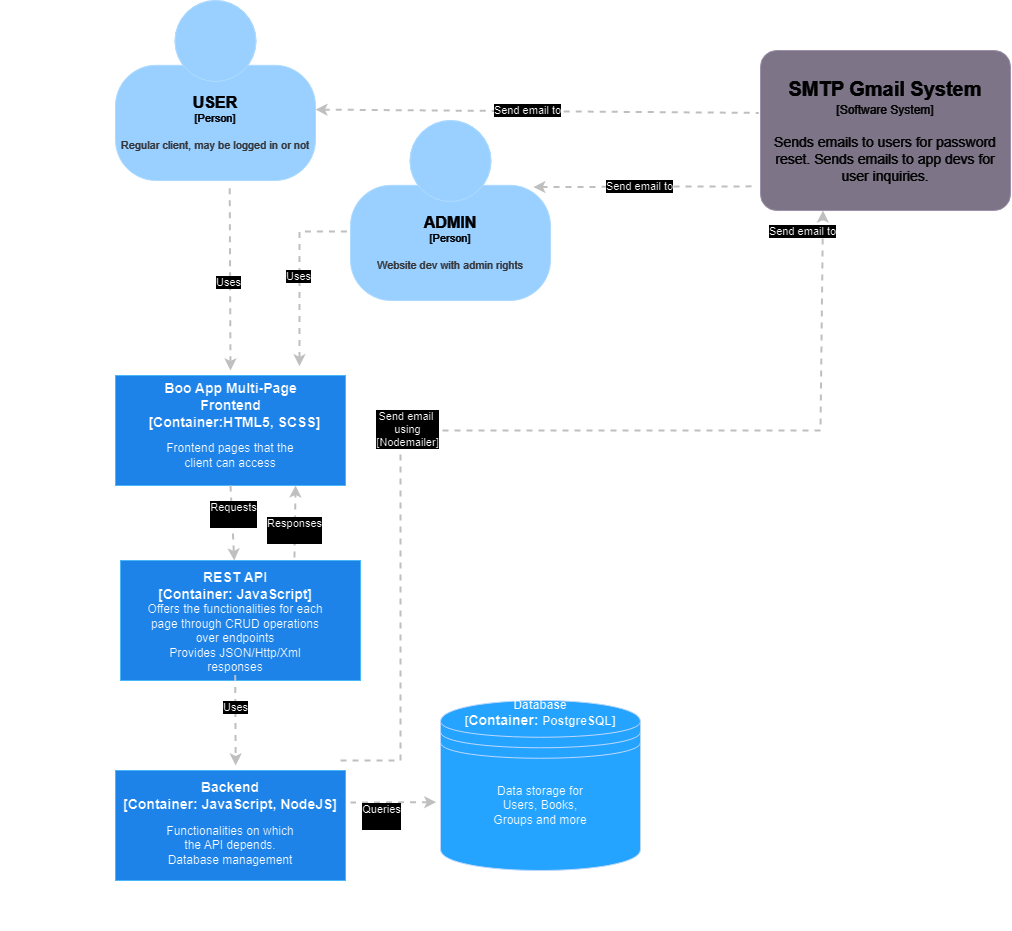

The diagram above was exported from draw.io. Its source (the exported page's mxGraphModel, read from the mxfile embedded in the PNG):
<mxGraphModel dx="1480" dy="511" grid="1" gridSize="10" guides="1" tooltips="1" connect="1" arrows="1" fold="1" page="1" pageScale="1" pageWidth="1654" pageHeight="1169" math="0" shadow="0">
  <root>
    <mxCell id="0" />
    <mxCell id="1" parent="0" />
    <mxCell id="jNGV8FqyBqJjFoqD9PFL-2" value="" style="rounded=0;whiteSpace=wrap;html=1;fillColor=none;dashed=1;dashPattern=12 12;" parent="1" vertex="1">
      <mxGeometry x="100" y="470" width="660" height="520" as="geometry" />
    </mxCell>
    <mxCell id="HtPA1-4ylA8Rwg47DFl4-1" value="" style="edgeStyle=none;rounded=0;html=1;entryX=0.571;entryY=1.014;jettySize=auto;orthogonalLoop=1;strokeColor=#404040;strokeWidth=2;fontColor=#000000;jumpStyle=none;endArrow=none;endFill=0;startArrow=classic;dashed=1;entryDx=0;entryDy=0;startFill=1;entryPerimeter=0;" parent="1" target="Zoqcb9WRk-eeoA1-m7v2-2" edge="1">
      <mxGeometry width="100" relative="1" as="geometry">
        <mxPoint x="330" y="470" as="sourcePoint" />
        <mxPoint x="450" y="320.0000000000002" as="targetPoint" />
      </mxGeometry>
    </mxCell>
    <mxCell id="HtPA1-4ylA8Rwg47DFl4-2" value="Uses" style="edgeLabel;html=1;align=center;verticalAlign=middle;resizable=0;points=[];" parent="HtPA1-4ylA8Rwg47DFl4-1" connectable="0" vertex="1">
      <mxGeometry x="-0.0496" y="2" relative="1" as="geometry">
        <mxPoint as="offset" />
      </mxGeometry>
    </mxCell>
    <mxCell id="HtPA1-4ylA8Rwg47DFl4-3" value="" style="rounded=0;whiteSpace=wrap;html=1;fillColor=#3399FF;fontColor=#ffffff;strokeColor=#006EAF;" parent="1" vertex="1">
      <mxGeometry x="215" y="475" width="230" height="110" as="geometry" />
    </mxCell>
    <mxCell id="HtPA1-4ylA8Rwg47DFl4-4" value="&lt;div&gt;&lt;font style=&quot;font-size: 14px;&quot;&gt;&lt;b&gt;Boo App Multi-Page Frontend&lt;/b&gt;&lt;/font&gt;&lt;/div&gt;&lt;div&gt;&lt;b style=&quot;background-color: initial; font-size: 14px;&quot;&gt;&amp;nbsp; [&lt;/b&gt;&lt;b style=&quot;background-color: initial; font-size: 14px;&quot;&gt;Container:&lt;/b&gt;&lt;b style=&quot;background-color: initial; font-size: 14px;&quot;&gt;HTML5, SCSS]&lt;/b&gt;&lt;/div&gt;" style="text;html=1;align=center;verticalAlign=middle;whiteSpace=wrap;rounded=0;" parent="1" vertex="1">
      <mxGeometry x="237.5" y="480" width="185" height="50" as="geometry" />
    </mxCell>
    <mxCell id="HtPA1-4ylA8Rwg47DFl4-5" value="Frontend pages that the client can access" style="text;html=1;align=center;verticalAlign=middle;whiteSpace=wrap;rounded=0;" parent="1" vertex="1">
      <mxGeometry x="255" y="540" width="150" height="30" as="geometry" />
    </mxCell>
    <mxCell id="HtPA1-4ylA8Rwg47DFl4-6" value="" style="edgeStyle=none;rounded=0;html=1;jettySize=auto;orthogonalLoop=1;strokeColor=#404040;strokeWidth=2;fontColor=#000000;jumpStyle=none;endArrow=classic;endFill=1;startArrow=none;dashed=1;exitX=0.5;exitY=1;exitDx=0;exitDy=0;" parent="1" edge="1" target="HtPA1-4ylA8Rwg47DFl4-9" source="HtPA1-4ylA8Rwg47DFl4-3">
      <mxGeometry width="100" relative="1" as="geometry">
        <mxPoint x="450" y="529.57" as="sourcePoint" />
        <mxPoint x="550" y="529.57" as="targetPoint" />
      </mxGeometry>
    </mxCell>
    <mxCell id="HtPA1-4ylA8Rwg47DFl4-8" value="Requests&lt;div&gt;&lt;br&gt;&lt;/div&gt;" style="edgeLabel;html=1;align=center;verticalAlign=middle;resizable=0;points=[];" parent="HtPA1-4ylA8Rwg47DFl4-6" connectable="0" vertex="1">
      <mxGeometry x="-0.2383" y="1" relative="1" as="geometry">
        <mxPoint as="offset" />
      </mxGeometry>
    </mxCell>
    <mxCell id="HtPA1-4ylA8Rwg47DFl4-7" value="" style="rounded=0;whiteSpace=wrap;html=1;fillColor=#3399FF;fontColor=#ffffff;strokeColor=#006EAF;" parent="1" vertex="1">
      <mxGeometry x="220" y="660" width="240" height="120" as="geometry" />
    </mxCell>
    <mxCell id="HtPA1-4ylA8Rwg47DFl4-9" value="&lt;div style=&quot;font-size: 14px;&quot;&gt;&lt;font style=&quot;font-size: 14px;&quot;&gt;&lt;b&gt;REST API&lt;/b&gt;&lt;/font&gt;&lt;/div&gt;&lt;div style=&quot;font-size: 14px;&quot;&gt;&lt;b style=&quot;background-color: initial;&quot;&gt;[&lt;/b&gt;&lt;b style=&quot;background-color: initial;&quot;&gt;Container:&amp;nbsp;&lt;/b&gt;&lt;b style=&quot;background-color: initial;&quot;&gt;JavaScript]&lt;/b&gt;&lt;/div&gt;" style="text;html=1;align=center;verticalAlign=middle;whiteSpace=wrap;rounded=0;" parent="1" vertex="1">
      <mxGeometry x="260" y="660" width="150" height="50" as="geometry" />
    </mxCell>
    <mxCell id="HtPA1-4ylA8Rwg47DFl4-10" value="Offers the functionalities for each page through CRUD operations over endpoints&lt;div&gt;&lt;span style=&quot;background-color: initial;&quot;&gt;Provides JSON/Http/Xml responses&lt;/span&gt;&lt;br&gt;&lt;/div&gt;&lt;div&gt;&lt;div&gt;&lt;br&gt;&lt;/div&gt;&lt;/div&gt;" style="text;html=1;align=center;verticalAlign=middle;whiteSpace=wrap;rounded=0;" parent="1" vertex="1">
      <mxGeometry x="245" y="710" width="180" height="70" as="geometry" />
    </mxCell>
    <mxCell id="HtPA1-4ylA8Rwg47DFl4-13" value="" style="edgeStyle=none;rounded=0;html=1;jettySize=auto;orthogonalLoop=1;strokeColor=#404040;strokeWidth=2;fontColor=#000000;jumpStyle=none;endArrow=classic;endFill=1;startArrow=none;dashed=1;exitX=0.414;exitY=1.063;exitDx=0;exitDy=0;exitPerimeter=0;" parent="1" edge="1">
      <mxGeometry width="100" relative="1" as="geometry">
        <mxPoint x="334.69999999999993" y="774.41" as="sourcePoint" />
        <mxPoint x="335.17999999999995" y="865" as="targetPoint" />
      </mxGeometry>
    </mxCell>
    <mxCell id="HtPA1-4ylA8Rwg47DFl4-17" value="Uses" style="edgeLabel;html=1;align=center;verticalAlign=middle;resizable=0;points=[];" parent="HtPA1-4ylA8Rwg47DFl4-13" connectable="0" vertex="1">
      <mxGeometry x="-0.2969" y="-3" relative="1" as="geometry">
        <mxPoint x="3" as="offset" />
      </mxGeometry>
    </mxCell>
    <mxCell id="HtPA1-4ylA8Rwg47DFl4-14" value="" style="rounded=0;whiteSpace=wrap;html=1;fillColor=#3399FF;fontColor=#ffffff;strokeColor=#006EAF;" parent="1" vertex="1">
      <mxGeometry x="215" y="870" width="230" height="110" as="geometry" />
    </mxCell>
    <mxCell id="HtPA1-4ylA8Rwg47DFl4-15" value="&lt;font style=&quot;font-size: 14px;&quot;&gt;&lt;b&gt;Backend&lt;/b&gt;&lt;/font&gt;&lt;div&gt;&lt;span style=&quot;font-size: 14px;&quot;&gt;&lt;b&gt;[&lt;/b&gt;&lt;/span&gt;&lt;b style=&quot;background-color: initial; font-size: 14px;&quot;&gt;Container:&amp;nbsp;&lt;/b&gt;&lt;b style=&quot;font-size: 14px; background-color: initial;&quot;&gt;JavaScript, NodeJS]&lt;/b&gt;&lt;/div&gt;" style="text;html=1;align=center;verticalAlign=middle;whiteSpace=wrap;rounded=0;" parent="1" vertex="1">
      <mxGeometry x="220" y="870" width="220" height="50" as="geometry" />
    </mxCell>
    <mxCell id="HtPA1-4ylA8Rwg47DFl4-16" value="Functionalities on which the API depends.&lt;div&gt;Database management&lt;/div&gt;" style="text;html=1;align=center;verticalAlign=middle;whiteSpace=wrap;rounded=0;" parent="1" vertex="1">
      <mxGeometry x="260" y="930" width="140" height="30" as="geometry" />
    </mxCell>
    <mxCell id="HtPA1-4ylA8Rwg47DFl4-18" value="" style="edgeStyle=none;rounded=0;html=1;jettySize=auto;orthogonalLoop=1;strokeColor=#404040;strokeWidth=2;fontColor=#000000;jumpStyle=none;endArrow=none;endFill=0;startArrow=classic;dashed=1;startFill=1;exitX=-0.021;exitY=0.598;exitDx=0;exitDy=0;exitPerimeter=0;" parent="1" edge="1" source="HtPA1-4ylA8Rwg47DFl4-19">
      <mxGeometry width="100" relative="1" as="geometry">
        <mxPoint x="700" y="920" as="sourcePoint" />
        <mxPoint x="450" y="902" as="targetPoint" />
      </mxGeometry>
    </mxCell>
    <mxCell id="HtPA1-4ylA8Rwg47DFl4-22" value="Queries&lt;div&gt;&lt;br&gt;&lt;/div&gt;" style="edgeLabel;html=1;align=center;verticalAlign=middle;resizable=0;points=[];" parent="HtPA1-4ylA8Rwg47DFl4-18" connectable="0" vertex="1">
      <mxGeometry x="-0.1835" y="-2" relative="1" as="geometry">
        <mxPoint x="-20" y="16" as="offset" />
      </mxGeometry>
    </mxCell>
    <mxCell id="HtPA1-4ylA8Rwg47DFl4-19" value="" style="shape=datastore;whiteSpace=wrap;html=1;fillColor=#007FFF;fontColor=#ffffff;strokeColor=#001DBC;" parent="1" vertex="1">
      <mxGeometry x="540" y="800" width="200" height="170" as="geometry" />
    </mxCell>
    <mxCell id="HtPA1-4ylA8Rwg47DFl4-20" value="&lt;b&gt;Database&lt;/b&gt;&lt;div&gt;&lt;b&gt;[&lt;/b&gt;&lt;b style=&quot;background-color: initial; font-size: 14px;&quot;&gt;Container:&amp;nbsp;&lt;/b&gt;&lt;b style=&quot;background-color: initial;&quot;&gt;PostgreSQL]&lt;/b&gt;&lt;/div&gt;" style="text;html=1;align=center;verticalAlign=middle;whiteSpace=wrap;rounded=0;" parent="1" vertex="1">
      <mxGeometry x="610" y="810" width="60" height="5" as="geometry" />
    </mxCell>
    <mxCell id="HtPA1-4ylA8Rwg47DFl4-21" value="Data storage for Users, Books, Groups and more" style="text;html=1;align=center;verticalAlign=middle;whiteSpace=wrap;rounded=0;" parent="1" vertex="1">
      <mxGeometry x="585" y="870" width="110" height="70" as="geometry" />
    </mxCell>
    <mxCell id="HtPA1-4ylA8Rwg47DFl4-23" value="&lt;div&gt;&lt;font style=&quot;font-size: 20px;&quot;&gt;&lt;b&gt;SMTP Gmail System&lt;/b&gt;&lt;/font&gt;&lt;/div&gt;&lt;div style=&quot;&quot;&gt;&lt;font style=&quot;font-size: 12px;&quot;&gt;[Software System]&lt;font style=&quot;font-size: 14px;&quot;&gt;&lt;br&gt;&lt;/font&gt;&lt;/font&gt;&lt;/div&gt;&lt;div style=&quot;font-size: 14px;&quot;&gt;&lt;font style=&quot;font-size: 14px;&quot;&gt;&lt;font style=&quot;font-size: 14px;&quot;&gt;&lt;br&gt;&lt;/font&gt;&lt;/font&gt;&lt;/div&gt;&lt;div style=&quot;font-size: 14px;&quot;&gt;&lt;font style=&quot;font-size: 14px;&quot;&gt;&lt;font style=&quot;font-size: 14px;&quot;&gt;Sends emails to users for password reset. Sends emails to app devs for user inquiries.&lt;br&gt;&lt;/font&gt;&lt;/font&gt;&lt;/div&gt;" style="rounded=1;whiteSpace=wrap;html=1;labelBackgroundColor=none;fillColor=#8C8496;fontColor=#ffffff;align=center;arcSize=10;strokeColor=#736782;metaEdit=1;resizable=0;points=[[0.25,0,0],[0.5,0,0],[0.75,0,0],[1,0.25,0],[1,0.5,0],[1,0.75,0],[0.75,1,0],[0.5,1,0],[0.25,1,0],[0,0.75,0],[0,0.5,0],[0,0.25,0]];" parent="1" vertex="1">
      <mxGeometry x="860" y="150" width="250" height="160" as="geometry" />
    </mxCell>
    <mxCell id="HtPA1-4ylA8Rwg47DFl4-24" value="" style="edgeStyle=none;rounded=0;html=1;entryX=0.25;entryY=1;jettySize=auto;orthogonalLoop=1;strokeColor=#404040;strokeWidth=2;fontColor=#000000;jumpStyle=none;endArrow=classic;endFill=1;startArrow=none;dashed=1;entryDx=0;entryDy=0;" parent="1" target="HtPA1-4ylA8Rwg47DFl4-23" edge="1">
      <mxGeometry width="100" relative="1" as="geometry">
        <mxPoint x="440" y="860" as="sourcePoint" />
        <mxPoint x="880" y="678.33" as="targetPoint" />
        <Array as="points">
          <mxPoint x="500" y="860" />
          <mxPoint x="500" y="530" />
          <mxPoint x="920" y="530" />
        </Array>
      </mxGeometry>
    </mxCell>
    <mxCell id="HtPA1-4ylA8Rwg47DFl4-25" value="Send email&amp;nbsp;&lt;div&gt;using&lt;/div&gt;&lt;div&gt;[Nodemailer]&lt;/div&gt;" style="edgeLabel;html=1;align=center;verticalAlign=middle;resizable=0;points=[];" parent="HtPA1-4ylA8Rwg47DFl4-24" connectable="0" vertex="1">
      <mxGeometry x="-0.2296" y="1" relative="1" as="geometry">
        <mxPoint y="-1" as="offset" />
      </mxGeometry>
    </mxCell>
    <mxCell id="HtPA1-4ylA8Rwg47DFl4-26" value="" style="edgeStyle=none;rounded=0;html=1;entryX=-0.007;entryY=0.39;jettySize=auto;orthogonalLoop=1;strokeColor=#404040;strokeWidth=2;fontColor=#000000;jumpStyle=none;endArrow=none;endFill=0;startArrow=classic;dashed=1;exitX=1;exitY=0.606;exitDx=0;exitDy=0;exitPerimeter=0;startFill=1;entryDx=0;entryDy=0;entryPerimeter=0;" parent="1" source="Zoqcb9WRk-eeoA1-m7v2-2" edge="1" target="HtPA1-4ylA8Rwg47DFl4-23">
      <mxGeometry width="100" relative="1" as="geometry">
        <mxPoint x="598.2000000000003" y="251.60000000000002" as="sourcePoint" />
        <mxPoint x="940" y="250" as="targetPoint" />
      </mxGeometry>
    </mxCell>
    <mxCell id="HtPA1-4ylA8Rwg47DFl4-27" value="Send email to" style="edgeLabel;html=1;align=center;verticalAlign=middle;resizable=0;points=[];" parent="HtPA1-4ylA8Rwg47DFl4-26" connectable="0" vertex="1">
      <mxGeometry x="-0.0435" y="1" relative="1" as="geometry">
        <mxPoint x="-1" as="offset" />
      </mxGeometry>
    </mxCell>
    <mxCell id="jNGV8FqyBqJjFoqD9PFL-3" value="&lt;font style=&quot;font-size: 14px;&quot;&gt;&lt;b&gt;Boo&lt;/b&gt;&lt;/font&gt;&lt;div style=&quot;font-size: 14px;&quot;&gt;&lt;font style=&quot;font-size: 14px;&quot;&gt;&lt;b&gt;[Software System]&lt;/b&gt;&lt;/font&gt;&lt;/div&gt;" style="text;html=1;align=center;verticalAlign=middle;whiteSpace=wrap;rounded=0;" parent="1" vertex="1">
      <mxGeometry x="110" y="990" width="200" height="40" as="geometry" />
    </mxCell>
    <mxCell id="Zoqcb9WRk-eeoA1-m7v2-1" value="Send email to" style="edgeLabel;html=1;align=center;verticalAlign=middle;resizable=0;points=[];" connectable="0" vertex="1" parent="1">
      <mxGeometry x="901.6660955343118" y="330.30991633144754" as="geometry" />
    </mxCell>
    <object placeholders="1" c4Name="USER" c4Type="Person" c4Description="Regular client, may be logged in or not" label="&lt;font style=&quot;font-size: 16px&quot;&gt;&lt;b&gt;%c4Name%&lt;/b&gt;&lt;/font&gt;&lt;div&gt;[%c4Type%]&lt;/div&gt;&lt;br&gt;&lt;div&gt;&lt;font style=&quot;font-size: 11px&quot;&gt;&lt;font color=&quot;#cccccc&quot;&gt;%c4Description%&lt;/font&gt;&lt;/div&gt;" id="Zoqcb9WRk-eeoA1-m7v2-2">
      <mxCell style="html=1;fontSize=11;dashed=0;whiteSpace=wrap;fillColor=#083F75;strokeColor=#06315C;fontColor=#ffffff;shape=mxgraph.c4.person2;align=center;metaEdit=1;points=[[0.5,0,0],[1,0.5,0],[1,0.75,0],[0.75,1,0],[0.5,1,0],[0.25,1,0],[0,0.75,0],[0,0.5,0]];resizable=0;" vertex="1" parent="1">
        <mxGeometry x="215" y="100" width="200" height="180" as="geometry" />
      </mxCell>
    </object>
    <object placeholders="1" c4Name="ADMIN" c4Type="Person" c4Description="Website dev with admin rights" label="&lt;font style=&quot;font-size: 16px&quot;&gt;&lt;b&gt;%c4Name%&lt;/b&gt;&lt;/font&gt;&lt;div&gt;[%c4Type%]&lt;/div&gt;&lt;br&gt;&lt;div&gt;&lt;font style=&quot;font-size: 11px&quot;&gt;&lt;font color=&quot;#cccccc&quot;&gt;%c4Description%&lt;/font&gt;&lt;/div&gt;" id="Zoqcb9WRk-eeoA1-m7v2-3">
      <mxCell style="html=1;fontSize=11;dashed=0;whiteSpace=wrap;fillColor=#083F75;strokeColor=#06315C;fontColor=#ffffff;shape=mxgraph.c4.person2;align=center;metaEdit=1;points=[[0.5,0,0],[1,0.5,0],[1,0.75,0],[0.75,1,0],[0.5,1,0],[0.25,1,0],[0,0.75,0],[0,0.5,0]];resizable=0;" vertex="1" parent="1">
        <mxGeometry x="450" y="220" width="200" height="180" as="geometry" />
      </mxCell>
    </object>
    <mxCell id="Zoqcb9WRk-eeoA1-m7v2-4" value="" style="edgeStyle=none;rounded=0;html=1;entryX=0.014;entryY=0.616;jettySize=auto;orthogonalLoop=1;strokeColor=#404040;strokeWidth=2;fontColor=#000000;jumpStyle=none;endArrow=none;endFill=0;startArrow=classic;dashed=1;entryDx=0;entryDy=0;startFill=1;entryPerimeter=0;exitX=0.453;exitY=-0.008;exitDx=0;exitDy=0;exitPerimeter=0;" edge="1" parent="1" source="jNGV8FqyBqJjFoqD9PFL-2" target="Zoqcb9WRk-eeoA1-m7v2-3">
      <mxGeometry width="100" relative="1" as="geometry">
        <mxPoint x="340" y="480" as="sourcePoint" />
        <mxPoint x="334" y="113" as="targetPoint" />
        <Array as="points">
          <mxPoint x="399" y="331" />
        </Array>
      </mxGeometry>
    </mxCell>
    <mxCell id="Zoqcb9WRk-eeoA1-m7v2-5" value="Uses" style="edgeLabel;html=1;align=center;verticalAlign=middle;resizable=0;points=[];" connectable="0" vertex="1" parent="Zoqcb9WRk-eeoA1-m7v2-4">
      <mxGeometry x="-0.0496" y="2" relative="1" as="geometry">
        <mxPoint as="offset" />
      </mxGeometry>
    </mxCell>
    <mxCell id="Zoqcb9WRk-eeoA1-m7v2-6" value="" style="edgeStyle=none;rounded=0;html=1;jettySize=auto;orthogonalLoop=1;strokeColor=#404040;strokeWidth=2;fontColor=#000000;jumpStyle=none;endArrow=none;endFill=0;startArrow=classic;dashed=1;exitX=0.914;exitY=0.37;exitDx=0;exitDy=0;exitPerimeter=0;startFill=1;entryX=-0.018;entryY=0.849;entryDx=0;entryDy=0;entryPerimeter=0;" edge="1" parent="1" source="Zoqcb9WRk-eeoA1-m7v2-3" target="HtPA1-4ylA8Rwg47DFl4-23">
      <mxGeometry width="100" relative="1" as="geometry">
        <mxPoint x="420" y="39" as="sourcePoint" />
        <mxPoint x="870" y="280" as="targetPoint" />
        <Array as="points" />
      </mxGeometry>
    </mxCell>
    <mxCell id="Zoqcb9WRk-eeoA1-m7v2-7" value="Send email to" style="edgeLabel;html=1;align=center;verticalAlign=middle;resizable=0;points=[];" connectable="0" vertex="1" parent="Zoqcb9WRk-eeoA1-m7v2-6">
      <mxGeometry x="-0.0435" y="1" relative="1" as="geometry">
        <mxPoint x="-1" as="offset" />
      </mxGeometry>
    </mxCell>
    <mxCell id="2QHlxN9Bevhlp8ua4_g9-1" value="" style="edgeStyle=none;rounded=0;html=1;jettySize=auto;orthogonalLoop=1;strokeColor=#404040;strokeWidth=2;fontColor=#000000;jumpStyle=none;endArrow=classic;endFill=1;startArrow=none;dashed=1;exitX=0.893;exitY=-0.06;exitDx=0;exitDy=0;entryX=0.783;entryY=1;entryDx=0;entryDy=0;entryPerimeter=0;exitPerimeter=0;" edge="1" parent="1" source="HtPA1-4ylA8Rwg47DFl4-9" target="HtPA1-4ylA8Rwg47DFl4-3">
      <mxGeometry width="100" relative="1" as="geometry">
        <mxPoint x="340" y="595" as="sourcePoint" />
        <mxPoint x="344" y="670" as="targetPoint" />
      </mxGeometry>
    </mxCell>
    <mxCell id="2QHlxN9Bevhlp8ua4_g9-2" value="&lt;div&gt;Responses&lt;/div&gt;&lt;div&gt;&lt;br&gt;&lt;/div&gt;" style="edgeLabel;html=1;align=center;verticalAlign=middle;resizable=0;points=[];" connectable="0" vertex="1" parent="2QHlxN9Bevhlp8ua4_g9-1">
      <mxGeometry x="-0.2383" y="1" relative="1" as="geometry">
        <mxPoint as="offset" />
      </mxGeometry>
    </mxCell>
  </root>
</mxGraphModel>